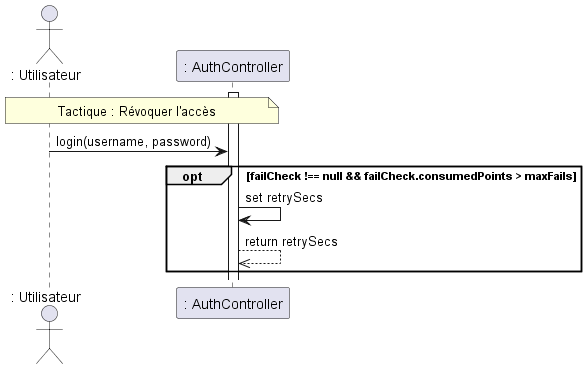

The diagram above was rendered by PlantUML. Its source (embedded in the PNG):
@startuml RDTQ Sécurité : Réagir aux attaques

actor ": Utilisateur" as user
participant ": AuthController" as auth

note over user, auth : Tactique : Révoquer l'accès
activate auth
user -> auth : login(username, password)
opt failCheck !== null && failCheck.consumedPoints > maxFails
  auth -> auth : set retrySecs
  auth -->> auth : return retrySecs
end



@enduml